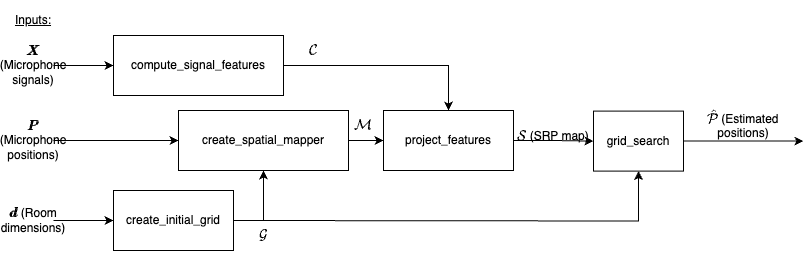

The diagram above was exported from draw.io. Its source (the exported page's mxGraphModel, read from the mxfile embedded in the PNG):
<mxGraphModel dx="2954" dy="980" grid="1" gridSize="10" guides="1" tooltips="1" connect="1" arrows="1" fold="1" page="1" pageScale="1" pageWidth="827" pageHeight="1169" math="1" shadow="0">
  <root>
    <mxCell id="0" />
    <mxCell id="1" parent="0" />
    <mxCell id="g_m1c0c6Knd8-EvSir-7-1" value="create_initial_grid" style="rounded=0;whiteSpace=wrap;html=1;" parent="1" vertex="1">
      <mxGeometry x="300" y="230" width="120" height="60" as="geometry" />
    </mxCell>
    <mxCell id="g_m1c0c6Knd8-EvSir-7-28" value="" style="edgeStyle=orthogonalEdgeStyle;rounded=0;orthogonalLoop=1;jettySize=auto;html=1;" parent="1" source="g_m1c0c6Knd8-EvSir-7-2" target="g_m1c0c6Knd8-EvSir-7-12" edge="1">
      <mxGeometry relative="1" as="geometry" />
    </mxCell>
    <mxCell id="g_m1c0c6Knd8-EvSir-7-2" value="create_spatial_mapper" style="rounded=0;whiteSpace=wrap;html=1;" parent="1" vertex="1">
      <mxGeometry x="365" y="150" width="170" height="60" as="geometry" />
    </mxCell>
    <mxCell id="g_m1c0c6Knd8-EvSir-7-22" value="" style="edgeStyle=orthogonalEdgeStyle;rounded=0;orthogonalLoop=1;jettySize=auto;html=1;" parent="1" source="g_m1c0c6Knd8-EvSir-7-4" target="g_m1c0c6Knd8-EvSir-7-2" edge="1">
      <mxGeometry relative="1" as="geometry" />
    </mxCell>
    <mxCell id="g_m1c0c6Knd8-EvSir-7-4" value="\[ \mathcal{G} \]" style="text;html=1;strokeColor=none;fillColor=none;align=center;verticalAlign=middle;whiteSpace=wrap;rounded=0;" parent="1" vertex="1">
      <mxGeometry x="420" y="260" width="60" height="30" as="geometry" />
    </mxCell>
    <mxCell id="g_m1c0c6Knd8-EvSir-7-29" style="edgeStyle=orthogonalEdgeStyle;rounded=0;orthogonalLoop=1;jettySize=auto;html=1;" parent="1" source="g_m1c0c6Knd8-EvSir-7-5" target="g_m1c0c6Knd8-EvSir-7-12" edge="1">
      <mxGeometry relative="1" as="geometry" />
    </mxCell>
    <mxCell id="g_m1c0c6Knd8-EvSir-7-5" value="compute_signal_features" style="rounded=0;whiteSpace=wrap;html=1;" parent="1" vertex="1">
      <mxGeometry x="300" y="75" width="170" height="60" as="geometry" />
    </mxCell>
    <mxCell id="g_m1c0c6Knd8-EvSir-7-18" value="" style="edgeStyle=orthogonalEdgeStyle;rounded=0;orthogonalLoop=1;jettySize=auto;html=1;" parent="1" source="g_m1c0c6Knd8-EvSir-7-8" target="g_m1c0c6Knd8-EvSir-7-1" edge="1">
      <mxGeometry relative="1" as="geometry" />
    </mxCell>
    <mxCell id="g_m1c0c6Knd8-EvSir-7-8" value="\[ \pmb{d} \] (Room dimensions)" style="text;html=1;strokeColor=none;fillColor=none;align=center;verticalAlign=middle;whiteSpace=wrap;rounded=0;" parent="1" vertex="1">
      <mxGeometry x="200" y="240" width="40" height="40" as="geometry" />
    </mxCell>
    <mxCell id="g_m1c0c6Knd8-EvSir-7-21" style="edgeStyle=orthogonalEdgeStyle;rounded=0;orthogonalLoop=1;jettySize=auto;html=1;exitX=1;exitY=0.5;exitDx=0;exitDy=0;" parent="1" source="g_m1c0c6Knd8-EvSir-7-9" target="g_m1c0c6Knd8-EvSir-7-2" edge="1">
      <mxGeometry relative="1" as="geometry" />
    </mxCell>
    <mxCell id="g_m1c0c6Knd8-EvSir-7-9" value="\[ \pmb{P} \] (Microphone positions)" style="text;html=1;strokeColor=none;fillColor=none;align=center;verticalAlign=middle;whiteSpace=wrap;rounded=0;" parent="1" vertex="1">
      <mxGeometry x="200" y="160" width="40" height="40" as="geometry" />
    </mxCell>
    <mxCell id="g_m1c0c6Knd8-EvSir-7-23" style="edgeStyle=orthogonalEdgeStyle;rounded=0;orthogonalLoop=1;jettySize=auto;html=1;entryX=0;entryY=0.5;entryDx=0;entryDy=0;" parent="1" source="g_m1c0c6Knd8-EvSir-7-10" target="g_m1c0c6Knd8-EvSir-7-5" edge="1">
      <mxGeometry relative="1" as="geometry" />
    </mxCell>
    <mxCell id="g_m1c0c6Knd8-EvSir-7-10" value="\[ \pmb{X} \] (Microphone signals)" style="text;html=1;strokeColor=none;fillColor=none;align=center;verticalAlign=middle;whiteSpace=wrap;rounded=0;" parent="1" vertex="1">
      <mxGeometry x="200" y="90" width="40" height="30" as="geometry" />
    </mxCell>
    <mxCell id="g_m1c0c6Knd8-EvSir-7-11" value="&lt;u&gt;Inputs:&lt;/u&gt;" style="text;html=1;strokeColor=none;fillColor=none;align=center;verticalAlign=middle;whiteSpace=wrap;rounded=0;" parent="1" vertex="1">
      <mxGeometry x="200" y="40" width="40" height="40" as="geometry" />
    </mxCell>
    <mxCell id="g_m1c0c6Knd8-EvSir-7-30" value="" style="edgeStyle=orthogonalEdgeStyle;rounded=0;orthogonalLoop=1;jettySize=auto;html=1;" parent="1" source="g_m1c0c6Knd8-EvSir-7-12" target="g_m1c0c6Knd8-EvSir-7-13" edge="1">
      <mxGeometry relative="1" as="geometry" />
    </mxCell>
    <mxCell id="g_m1c0c6Knd8-EvSir-7-12" value="project_features" style="rounded=0;whiteSpace=wrap;html=1;" parent="1" vertex="1">
      <mxGeometry x="570" y="150" width="130" height="60" as="geometry" />
    </mxCell>
    <mxCell id="g_m1c0c6Knd8-EvSir-7-13" value="grid_search" style="rounded=0;whiteSpace=wrap;html=1;" parent="1" vertex="1">
      <mxGeometry x="780" y="150.6" width="90" height="60" as="geometry" />
    </mxCell>
    <mxCell id="g_m1c0c6Knd8-EvSir-7-19" value="" style="edgeStyle=orthogonalEdgeStyle;rounded=0;orthogonalLoop=1;jettySize=auto;html=1;entryX=0.5;entryY=1;entryDx=0;entryDy=0;" parent="1" target="g_m1c0c6Knd8-EvSir-7-13" edge="1">
      <mxGeometry relative="1" as="geometry">
        <mxPoint x="420" y="260" as="sourcePoint" />
        <mxPoint x="620" y="259.6" as="targetPoint" />
      </mxGeometry>
    </mxCell>
    <mxCell id="g_m1c0c6Knd8-EvSir-7-26" value="\[ \mathcal{C} \]" style="text;html=1;strokeColor=none;fillColor=none;align=center;verticalAlign=middle;whiteSpace=wrap;rounded=0;" parent="1" vertex="1">
      <mxGeometry x="470" y="75" width="60" height="30" as="geometry" />
    </mxCell>
    <mxCell id="g_m1c0c6Knd8-EvSir-7-27" value="\[ \mathcal{M} \]" style="text;html=1;strokeColor=none;fillColor=none;align=center;verticalAlign=middle;whiteSpace=wrap;rounded=0;" parent="1" vertex="1">
      <mxGeometry x="520" y="150" width="60" height="30" as="geometry" />
    </mxCell>
    <mxCell id="g_m1c0c6Knd8-EvSir-7-31" value="\[ \mathcal{S} \] (SRP map)" style="text;html=1;strokeColor=none;fillColor=none;align=center;verticalAlign=middle;whiteSpace=wrap;rounded=0;" parent="1" vertex="1">
      <mxGeometry x="700" y="160.6" width="80" height="30" as="geometry" />
    </mxCell>
    <mxCell id="g_m1c0c6Knd8-EvSir-7-34" value="" style="endArrow=classic;html=1;rounded=0;" parent="1" edge="1">
      <mxGeometry width="50" height="50" relative="1" as="geometry">
        <mxPoint x="870" y="180.6" as="sourcePoint" />
        <mxPoint x="990" y="180.6" as="targetPoint" />
      </mxGeometry>
    </mxCell>
    <mxCell id="g_m1c0c6Knd8-EvSir-7-37" value="\[ \hat{\mathcal{P}}&amp;nbsp; \] (Estimated positions)" style="text;whiteSpace=wrap;html=1;align=center;" parent="1" vertex="1">
      <mxGeometry x="870" y="140.6" width="120" height="25" as="geometry" />
    </mxCell>
  </root>
</mxGraphModel>